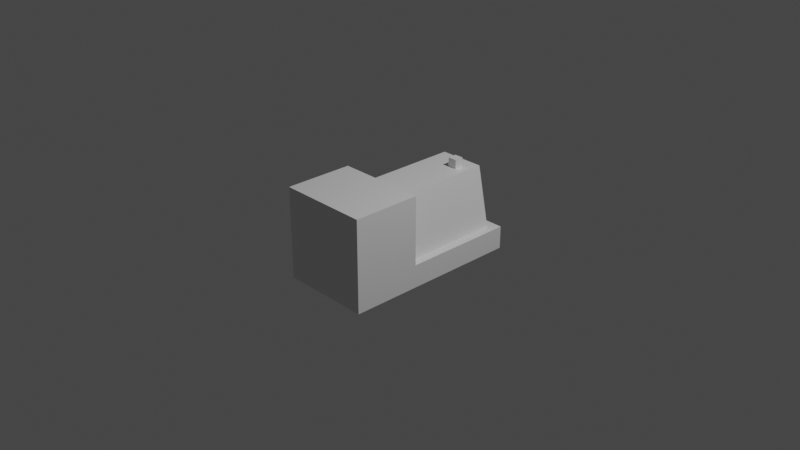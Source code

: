 # Source: farlands_train_engine.blend  (saved by Blender 2.93.21; exported with 4.5.12 LTS)
import bpy
from mathutils import Matrix  # noqa: F401  (used for matrix-valued properties, if any)

bpy.ops.wm.read_factory_settings(use_empty=True)
scene = bpy.context.scene
scene.name = 'Scene'

# ---- collections
col_collection = bpy.data.collections.new('Collection'); scene.collection.children.link(col_collection)

# ---- materials (node trees are filled in below, after node groups)
mat_material = bpy.data.materials.new('Material')
mat_material.alpha_threshold = 0.0
mat_material.use_transparent_shadow = False
mat_material.line_color = (0.0, 0.0, 0.0, 1.0)

# ---- material node trees
mat_material.use_nodes = True; mat_material.node_tree.nodes.clear()
_N = mat_material.node_tree.nodes; _L = mat_material.node_tree.links
n0 = _N.new('ShaderNodeOutputMaterial'); n0.name = 'Material Output'; n0.location = (300, 300)
n1 = _N.new('ShaderNodeBsdfPrincipled'); n1.name = 'Principled BSDF'; n1.location = (10, 300)
n1.distribution = 'GGX'
n1.subsurface_method = 'BURLEY'
n1.inputs[2].default_value = 0.4
n1.inputs[3].default_value = 1.45
n1.inputs[27].default_value = (0.0, 0.0, 0.0, 1.0)
n1.inputs[28].default_value = 1.0
_L.new(n1.outputs[0], n0.inputs[0])
n0.is_active_output = True

# ---- world
world_world = bpy.data.worlds.new('World'); scene.world = world_world
world_world.use_nodes = True; world_world.node_tree.nodes.clear()
_N = world_world.node_tree.nodes; _L = world_world.node_tree.links
n0 = _N.new('ShaderNodeOutputWorld'); n0.name = 'World Output'; n0.location = (300, 300)
n1 = _N.new('ShaderNodeBackground'); n1.name = 'Background'; n1.location = (10, 300)
n1.inputs[0].default_value = (0.05088, 0.05088, 0.05088, 1.0)
_L.new(n1.outputs[0], n0.inputs[0])
n0.is_active_output = True
world_world.color = (0.05088, 0.05088, 0.05088)
world_world.use_sun_shadow = False
world_world.sun_shadow_jitter_overblur = 0.0

# ---- cameras
cam_camera = bpy.data.cameras.new('Camera')
cam_camera.clip_end = 100.0
cam_camera.ortho_scale = 7.314

# ---- lights
light_light = bpy.data.lights.new('Light', 'POINT')
light_light.transmission_factor = 0.0
light_light.energy = 1000.0
light_light.shadow_soft_size = 0.1
light_light.shadow_maximum_resolution = 0.006
light_light.use_absolute_resolution = True

# ---- meshes
me_cube_006 = bpy.data.meshes.new('Cube.006')
me_cube_006.from_pydata([(-0.05, -0.05, -0.05), (-0.05, -0.05, 0.05), (-0.05, 0.05, -0.05), (-0.05, 0.05, 0.05), (0.05, -0.05, -0.05), (0.05, -0.05, 0.05), (0.05, 0.05, -0.05), (0.05, 0.05, 0.05), (-0.35, -0.95, -0.05), (0.15, -0.95, -0.05), (-0.35, 0.1975, -0.05), (0.15, 0.1975, -0.05), (0.395, 0.295, -0.7), (0.395, 0.295, -0.95), (0.395, -1.695, -0.7), (0.395, -1.695, -0.95), (-0.595, 0.295, -0.7), (-0.595, 0.295, -0.95), (-0.595, -1.695, -0.7), (-0.595, -1.695, -0.95), (-0.595, -1.695, -0.7), (-0.595, -1.695, 0.05), (-0.595, -0.945, -0.7), (-0.595, -0.945, 0.05), (0.395, -1.695, -0.7), (0.395, -1.695, 0.05), (0.395, -0.945, -0.7), (0.395, -0.945, 0.05), (0.295, 0.195, -0.7), (0.295, -0.945, -0.7), (0.15, -0.95, -0.05), (0.15, 0.2, -0.05), (-0.495, 0.195, -0.7), (-0.495, -0.945, -0.7), (-0.35, -0.95, -0.05), (-0.35, 0.2, -0.05)], [], [(0, 1, 3, 2), (2, 3, 7, 6), (6, 7, 5, 4), (4, 5, 1, 0), (7, 3, 1, 5), (8, 9, 11, 10), (15, 14, 18, 19), (19, 18, 16, 17), (17, 13, 15, 19), (13, 12, 14, 15), (17, 16, 12, 13), (20, 21, 23, 22), (22, 23, 27, 26), (26, 27, 25, 24), (24, 25, 21, 20), (27, 23, 21, 25), (31, 30, 29, 28), (34, 35, 32, 33), (31, 28, 32, 35), (16, 32, 28, 12), (32, 16, 22, 33), (28, 29, 26, 12)])
_uv = me_cube_006.uv_layers.new(name='UVMap')
_uv.uv.foreach_set('vector', [0.2656, 0.5625, 0.2344, 0.5625, 0.2344, 0.5312, 0.2656, 0.5312, 0.2344, 0.5625, 0.2031, 0.5625, 0.2031, 0.5312, 0.2344, 0.5312, 0.5938, 0.2969, 0.5625, 0.2969, 0.5625, 0.2656, 0.5938, 0.2656, 0.5625, 0.2656, 0.5625, 0.2969, 0.5312, 0.2969, 0.5312, 0.2656, 0.5312, 0.2969, 0.5625, 0.2969, 0.5625, 0.3281, 0.5312, 0.3281, 0.8594, 0.3125, 0.7344, 0.3125, 0.7344, 0.0, 0.8594, 0.0, 0.4688, 0.6406, 0.5312, 0.6406, 0.5312, 0.9062, 0.4688, 0.9062, 0.9375, 0.5312, 0.875, 0.5312, 0.875, 0.0, 0.9375, 0.0, 0.0, 0.0, 0.2656, 0.0, 0.2656, 0.5312, 0.0, 0.5312, 1.0, 0.5312, 0.9375, 0.5312, 0.9375, 0.0, 1.0, 0.0, 0.5312, 0.6406, 0.5938, 0.6406, 0.5938, 0.9062, 0.5312, 0.9062, 0.2656, 0.6406, 0.4688, 0.6406, 0.4688, 0.8438, 0.2656, 0.8438, 0.625, 0.3281, 0.8125, 0.3281, 0.8125, 0.5938, 0.625, 0.5938, 0.625, 0.5938, 0.8125, 0.5938, 0.8125, 0.7969, 0.625, 0.7969, 0.5312, 0.0, 0.7344, 0.0, 0.7344, 0.2656, 0.5312, 0.2656, 0.0, 0.7969, 0.0, 0.5312, 0.2031, 0.5312, 0.2031, 0.7969, 0.4375, 0.3281, 0.4375, 0.6406, 0.2656, 0.6406, 0.2656, 0.3281, 0.6094, 0.3281, 0.6094, 0.6406, 0.4375, 0.6406, 0.4375, 0.3281, 1.0, 0.7656, 0.8125, 0.8125, 0.8125, 0.5938, 1.0, 0.6406, 0.5312, 0.0, 0.5, 0.03125, 0.2969, 0.03125, 0.2656, 0.0, 0.5, 0.03125, 0.5312, 0.0, 0.5312, 0.3281, 0.5, 0.3281, 0.2969, 0.03125, 0.2969, 0.3281, 0.2656, 0.3281, 0.2656, 0.0])
me_cube_006.materials.append(mat_material)
me_cube_006.use_remesh_fix_poles = True
me_cube_006.use_remesh_preserve_attributes = False
me_cube_006.update()

# ---- objects
ob_light = bpy.data.objects.new('Light', light_light)
ob_camera = bpy.data.objects.new('Camera', cam_camera)
ob_cube = bpy.data.objects.new('Cube', me_cube_006)

# ---- transforms, parenting, visibility, modifiers, constraints
ob_light.location = (4.076, 1.005, 5.904)
ob_light.rotation_euler = (0.6503, 0.05522, 1.866)
ob_light.lock_rotations_4d = False
ob_light.empty_display_type = 'ARROWS'
ob_light.color = (0.0, 0.0, 0.0, 0.0)
ob_light.lineart.crease_threshold = 0.0
ob_camera.location = (7.359, -6.926, 4.958)
ob_camera.rotation_euler = (1.109, 0.0, 0.8149)
ob_camera.lock_rotations_4d = False
ob_camera.empty_display_type = 'ARROWS'
ob_camera.color = (0.0, 0.0, 0.0, 0.0)
ob_camera.display_type = 'WIRE'
ob_camera.lineart.crease_threshold = 0.0
ob_cube.location = (0.1, 0.7, 0.45)

# ---- collection membership
col_collection.objects.link(ob_light)
col_collection.objects.link(ob_camera)
col_collection.objects.link(ob_cube)

# ---- scene / render settings (as saved in the file)
scene.camera = ob_camera
scene.frame_start = 1; scene.frame_end = 250; scene.frame_set(1)
scene.render.engine = 'BLENDER_EEVEE_NEXT'
scene.cycles.use_denoising = False
scene.cycles.samples = 128
scene.cycles.sampling_pattern = 'TABULATED_SOBOL'
scene.cycles.use_adaptive_sampling = False
scene.cycles.use_light_tree = False
scene.view_settings.view_transform = 'Filmic'
bpy.context.view_layer.update()
